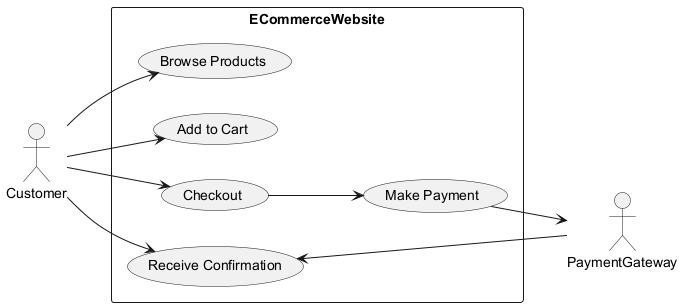

The diagram above was rendered by PlantUML. Its source (embedded in the PNG):
@startuml
left to right direction

actor Customer
actor PaymentGateway

rectangle ECommerceWebsite {
    usecase "Browse Products" as UC1
    usecase "Add to Cart" as UC2
    usecase "Checkout" as UC3
    usecase "Make Payment" as UC4
    usecase "Receive Confirmation" as UC5
}

Customer --> UC1
Customer --> UC2
Customer --> UC3
UC3 --> UC4
UC4 --> PaymentGateway
PaymentGateway --> UC5
Customer --> UC5

@enduml